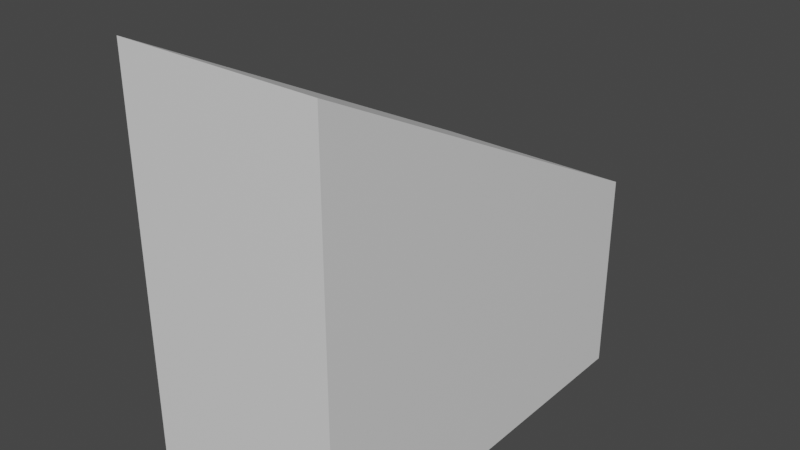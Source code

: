 # Source: 3_track_unprepared.blend  (saved by Blender 5.0.119; exported with 4.5.12 LTS)
import bpy
from mathutils import Matrix  # noqa: F401  (used for matrix-valued properties, if any)

bpy.ops.wm.read_factory_settings(use_empty=True)
scene = bpy.context.scene
scene.name = 'Scene'

# ---- collections
col_collection = bpy.data.collections.new('Collection'); scene.collection.children.link(col_collection)

# ---- materials (node trees are filled in below, after node groups)
mat_material_001 = bpy.data.materials.new('Material.001')
mat_material_001.alpha_threshold = 0.0
mat_material_001.use_backface_culling_lightprobe_volume = False
mat_material_001.use_transparent_shadow = False
mat_material_001.roughness = 0.5
mat_material_001.line_color = (0.0, 0.0, 0.0, 1.0)

# ---- material node trees
mat_material_001.use_nodes = True; mat_material_001.node_tree.nodes.clear()
_N = mat_material_001.node_tree.nodes; _L = mat_material_001.node_tree.links
n0 = _N.new('ShaderNodeOutputMaterial'); n0.name = 'Material Output'; n0.location = (300, 300)
n1 = _N.new('ShaderNodeBsdfPrincipled'); n1.name = 'Principled BSDF'; n1.location = (10, 300)
n1.distribution = 'GGX'
n1.subsurface_method = 'RANDOM_WALK_SKIN'
n1.inputs[3].default_value = 1.45
n1.inputs[27].default_value = (0.0, 0.0, 0.0, 1.0)
n1.inputs[28].default_value = 1.0
_L.new(n1.outputs[0], n0.inputs[0])
n0.is_active_output = True

# ---- world
world_world = bpy.data.worlds.new('World'); scene.world = world_world
world_world.use_nodes = True; world_world.node_tree.nodes.clear()
_N = world_world.node_tree.nodes; _L = world_world.node_tree.links
n0 = _N.new('ShaderNodeOutputWorld'); n0.name = 'World Output'; n0.location = (300, 300)
n1 = _N.new('ShaderNodeBackground'); n1.name = 'Background'; n1.location = (10, 300)
n1.inputs[0].default_value = (0.05088, 0.05088, 0.05088, 1.0)
_L.new(n1.outputs[0], n0.inputs[0])
n0.is_active_output = True
world_world.color = (0.05088, 0.05088, 0.05088)
world_world.use_sun_shadow = False
world_world.sun_shadow_jitter_overblur = 0.0

# ---- meshes
me_cube_001 = bpy.data.meshes.new('Cube.001')
me_cube_001.from_pydata([(0.075, 0.15, 0.15), (0.075, 0.15, 0.0), (0.075, -0.15, 0.3), (0.075, -0.15, 0.0), (-0.075, 0.15, 0.0), (-0.075, -0.15, 0.3), (-0.075, -0.15, 0.0), (-0.075, 0.15, 0.15)], [], [(0, 1, 4, 7), (6, 3, 2, 5), (1, 0, 2, 3), (1, 3, 6, 4), (6, 5, 7, 4), (7, 5, 2, 0)])
_uv = me_cube_001.uv_layers.new(name='UVMap')
_uv.uv.foreach_set('vector', [0.625, 0.5, 0.0, 0.0, 0.0, 0.0, 0.875, 0.7, 0.0, 0.0, 0.0, 0.0, 0.625, 0.75, 0.875, 0.75, 0.0, 0.0, 0.625, 0.5, 0.625, 0.75, 0.0, 0.0, 0.0, 0.0, 0.0, 0.0, 0.0, 0.0, 0.0, 0.0, 0.0, 0.0, 0.875, 0.75, 0.875, 0.7, 0.0, 0.0, 0.875, 0.7, 0.875, 0.75, 0.625, 0.75, 0.625, 0.5])
me_cube_001.materials.append(mat_material_001)
me_cube_001.use_mirror_vertex_groups = False
me_cube_001.update()

# ---- objects
ob_middle_cube = bpy.data.objects.new('Middle cube', me_cube_001)

# ---- transforms, parenting, visibility, modifiers, constraints
ob_middle_cube.location = (0.0, 0.0, 0.0)
ob_middle_cube.lock_rotations_4d = False
ob_middle_cube.empty_display_type = 'ARROWS'
ob_middle_cube.lineart.crease_threshold = 0.0

# ---- collection membership
col_collection.objects.link(ob_middle_cube)

# ---- scene / render settings (as saved in the file)
scene.frame_start = 1; scene.frame_end = 250; scene.frame_set(1)
scene.render.engine = 'BLENDER_EEVEE_NEXT'
scene.render.bake_bias = 0.0
scene.render.bake_samples = 0
scene.cycles.sampling_pattern = 'TABULATED_SOBOL'
scene.view_settings.view_transform = 'Filmic'
bpy.context.view_layer.update()

# ---- added for rendering (the .blend has no active camera and no usable light): camera, sun
cam_auto = bpy.data.cameras.new('AutoCamera')
cam_auto.lens = 50.0
cam_auto.sensor_width = 36.0
cam_auto.clip_end = 1000.0
ob_auto_camera = bpy.data.objects.new('AutoCamera', cam_auto)
scene.collection.objects.link(ob_auto_camera)
ob_auto_camera.location = (0.416351, -0.499621, 0.483081)
ob_auto_camera.rotation_euler = (1.09748, -7.21219e-08, 0.694738)
scene.camera = ob_auto_camera
light_auto_sun = bpy.data.lights.new('AutoSun', 'SUN')
light_auto_sun.energy = 3.0
light_auto_sun.angle = 0.0523599
ob_auto_sun = bpy.data.objects.new('AutoSun', light_auto_sun)
scene.collection.objects.link(ob_auto_sun)
ob_auto_sun.rotation_euler = (0.872665, 0.174533, 0.523599)
bpy.context.view_layer.update()
